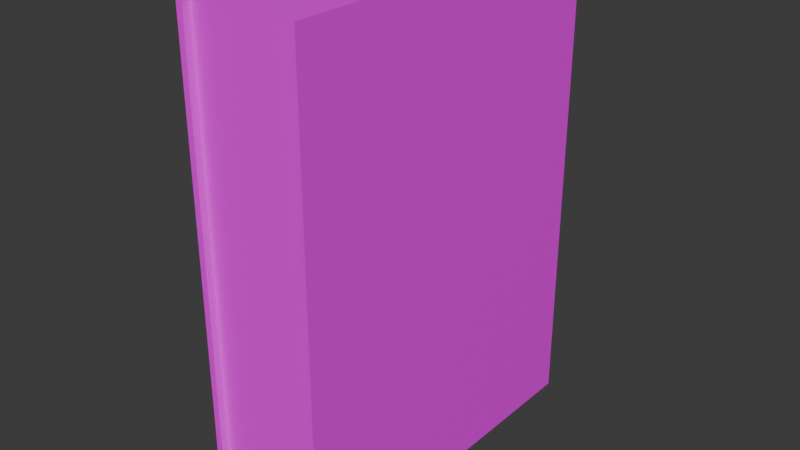 # Source: Book.blend  (saved by Blender 4.1.24; exported with 4.5.12 LTS)
import bpy
from mathutils import Matrix  # noqa: F401  (used for matrix-valued properties, if any)

bpy.ops.wm.read_factory_settings(use_empty=True)
scene = bpy.context.scene
scene.name = 'Scene'

# ---- collections
col_collection = bpy.data.collections.new('Collection'); scene.collection.children.link(col_collection)

# ---- images (referenced by path relative to the original .blend; pixels are not part of the script)
import os
ASSET_DIR = os.environ.get("B2B_ASSET_DIR", "")  # directory of the original .blend (textures are referenced by path, not embedded)
HERE = os.path.dirname(os.path.abspath(__file__))  # packed textures are extracted next to this script under _unpacked/

def load_image(name, relpath, width, height, colorspace="sRGB"):
    """Load a texture the original file referenced (path relative to the .blend, or extracted next to this script)."""
    p = next((c for c in (os.path.join(HERE, relpath), os.path.join(ASSET_DIR, relpath)) if relpath and os.path.exists(c)), "")
    if p:
        img = bpy.data.images.load(p, check_existing=True)
        img.name = name
    else:  # same state as the original file: an image datablock whose file is absent (Cycles renders it pink)
        img = bpy.data.images.new(name, width, height)
        img.source = "FILE"
        img.filepath = "//" + (relpath or name)
    img.colorspace_settings.name = colorspace
    return img
img_book = load_image('Book', 'book-1.png', 1024, 1024, 'sRGB')

# ---- materials (node trees are filled in below, after node groups)
mat_book = bpy.data.materials.new('Book')
mat_book.use_transparent_shadow = False

# ---- material node trees
mat_book.use_nodes = True; mat_book.node_tree.nodes.clear()
_N = mat_book.node_tree.nodes; _L = mat_book.node_tree.links
n0 = _N.new('ShaderNodeBsdfPrincipled'); n0.name = 'Principled BSDF'; n0.location = (10, 300)
n1 = _N.new('ShaderNodeOutputMaterial'); n1.name = 'Material Output'; n1.location = (300, 300)
n2 = _N.new('ShaderNodeTexImage'); n2.name = 'Image Texture'; n2.location = (-280, 280)
n2.image = img_book
_L.new(n0.outputs[0], n1.inputs[0])
_L.new(n2.outputs[0], n0.inputs[0])
n1.is_active_output = True

# ---- world
world_world = bpy.data.worlds.new('World'); scene.world = world_world
world_world.use_nodes = True; world_world.node_tree.nodes.clear()
_N = world_world.node_tree.nodes; _L = world_world.node_tree.links
n0 = _N.new('ShaderNodeOutputWorld'); n0.name = 'World Output'; n0.location = (300, 300)
n1 = _N.new('ShaderNodeBackground'); n1.name = 'Background'; n1.location = (10, 300)
n1.inputs[0].default_value = (0.05088, 0.05088, 0.05088, 1.0)
_L.new(n1.outputs[0], n0.inputs[0])
n0.is_active_output = True
world_world.color = (0.05088, 0.05088, 0.05088)
world_world.use_sun_shadow = False
world_world.sun_shadow_jitter_overblur = 0.0

# ---- meshes
me_cube_001 = bpy.data.meshes.new('Cube.001')
me_cube_001.from_pydata([(-1.0, -3.0, -4.0), (-1.0, -3.0, 4.0), (1.0, -3.0, -4.0), (1.0, -3.0, 4.0), (-0.8936, 3.0, 4.0), (0.8936, 3.0, 4.0), (-0.8936, -3.0, -4.0), (0.8936, -3.0, -4.0), (0.8936, -3.0, 4.0), (-0.8936, -3.0, 4.0), (-1.0, 2.901, -4.0), (-1.0, 2.901, 4.0), (1.0, 2.901, -4.0), (1.0, 2.901, 4.0), (0.8936, 2.901, 4.0), (-0.8936, 2.901, 4.0), (-0.8936, 2.901, -4.0), (0.8936, 2.901, -4.0), (-0.8936, 3.0, 4.0), (0.889, 3.0, 4.0), (-0.8936, -2.87, -3.919), (0.889, -2.87, -3.919), (0.889, -2.87, 3.919), (-0.8936, -2.87, 3.919), (0.889, 2.901, -3.919), (-0.8936, 2.901, -3.919), (-0.8936, 2.901, 3.919), (0.889, 2.901, 3.919), (-1.0, 2.902, 4.0), (1.0, 2.902, -4.0), (-1.0, 2.902, -4.0), (1.0, 2.902, 4.0), (0.8936, 2.902, 4.0), (-0.8936, 2.902, 4.0), (-0.8936, 2.902, -4.0), (0.8936, 2.902, -4.0), (0.889, 2.902, 4.0), (-0.8936, 2.902, 4.0), (-0.8936, 2.902, -4.0), (0.889, 2.902, -4.0), (-0.9337, 3.0, -3.932), (-1.0, 2.932, -4.0), (-0.9337, 3.0, 4.0), (-1.0, 2.932, 4.0), (0.9337, 3.0, -3.932), (1.0, 2.933, -4.0), (1.0, 2.933, 4.0), (0.9337, 3.0, 4.0), (0.8936, 2.933, -4.0), (0.8936, 3.0, -3.932), (-0.8936, 3.0, -3.932), (-0.8936, 2.932, -4.0), (0.889, 2.933, -4.0), (0.889, 3.0, -3.932), (-0.8936, 3.0, -3.932), (-0.8936, 2.932, -4.0)], [], [(4, 42, 43, 28, 33), (46, 47, 5, 32, 31), (12, 13, 3, 2), (6, 9, 1, 0), (17, 12, 2, 7), (15, 11, 1, 9), (13, 14, 8, 3), (26, 15, 9, 23), (10, 16, 6, 0), (24, 17, 7, 21), (2, 3, 8, 7), (20, 23, 9, 6), (41, 51, 34, 30), (52, 48, 35, 39), (39, 35, 17, 24), (30, 34, 16, 10), (37, 33, 15, 26), (31, 32, 14, 13), (33, 28, 11, 15), (35, 29, 12, 17), (29, 31, 13, 12), (0, 1, 11, 10), (32, 36, 27, 14), (36, 37, 26, 27), (34, 38, 25, 16), (38, 39, 24, 25), (55, 52, 39, 38), (7, 8, 22, 21), (21, 22, 23, 20), (16, 25, 20, 6), (25, 24, 21, 20), (14, 27, 22, 8), (27, 26, 23, 22), (54, 18, 19, 53), (50, 4, 18, 54), (19, 18, 37, 36), (5, 19, 36, 32), (48, 45, 29, 35), (49, 5, 47, 44), (45, 46, 31, 29), (53, 19, 5, 49), (18, 4, 33, 37), (30, 28, 43, 41), (51, 55, 38, 34), (10, 11, 28, 30), (42, 40, 41, 43), (51, 41, 40, 50), (46, 45, 44, 47), (45, 48, 49, 44), (55, 51, 50, 54), (48, 52, 53, 49), (52, 55, 54, 53), (40, 42, 4, 50)])
_uv = me_cube_001.uv_layers.new(name='UVMap')
_uv.uv.foreach_set('vector', [0.07012, 0.7319, 0.06958, 0.7295, 0.07168, 0.7247, 0.07334, 0.7238, 0.07731, 0.7307, 0.07453, 0.8796, 0.06958, 0.8738, 0.06983, 0.8706, 0.07779, 0.8712, 0.07701, 0.8798, 0.9991, 0.701, 0.1269, 0.701, 0.1269, 0.05768, 0.9991, 0.05768, 0.9991, 0.7545, 0.1265, 0.7545, 0.1265, 0.7429, 0.9991, 0.7429, 0.04155, 0.99, 0.03312, 0.99, 0.03312, 0.5224, 0.04155, 0.5224, 0.08775, 0.99, 0.07933, 0.99, 0.07933, 0.5224, 0.08775, 0.5224, 0.04853, 0.5224, 0.05695, 0.5224, 0.05695, 0.99, 0.04853, 0.99, 0.09414, 0.99, 0.08775, 0.99, 0.08775, 0.5224, 0.09414, 0.5327, 0.06393, 0.5224, 0.07236, 0.5224, 0.07236, 0.99, 0.06393, 0.99, 0.04795, 0.99, 0.04155, 0.99, 0.04155, 0.5224, 0.04795, 0.5327, 0.9991, 0.7421, 0.1265, 0.7421, 0.1265, 0.7305, 0.9991, 0.7305, 0.9903, 0.7686, 0.1353, 0.7686, 0.1265, 0.7545, 0.9991, 0.7545, 0.06186, 0.6583, 0.06173, 0.6726, 0.05775, 0.6726, 0.05782, 0.6583, 0.06015, 0.9117, 0.06018, 0.9123, 0.05612, 0.9123, 0.05607, 0.9117, 0.05607, 0.9117, 0.05612, 0.9123, 0.05599, 0.9123, 0.04525, 0.9116, 0.05782, 0.6583, 0.05775, 0.6726, 0.05766, 0.6725, 0.05724, 0.6583, 0.07731, 0.7307, 0.07731, 0.7307, 0.07736, 0.7306, 0.08376, 0.7317, 0.07701, 0.8798, 0.07779, 0.8712, 0.07789, 0.8712, 0.07711, 0.8798, 0.07731, 0.7307, 0.07334, 0.7238, 0.07342, 0.7238, 0.07736, 0.7306, 0.05612, 0.9123, 0.05601, 0.9265, 0.05584, 0.9265, 0.05599, 0.9123, 0.9991, 0.7019, 0.1269, 0.7019, 0.1269, 0.701, 0.9991, 0.701, 0.1259, 0.05676, 0.9975, 0.0564, 0.9978, 0.6993, 0.1262, 0.6997, 0.07779, 0.8712, 0.07783, 0.8708, 0.08507, 0.8703, 0.07789, 0.8712, 0.07783, 0.8708, 0.07731, 0.7307, 0.08376, 0.7317, 0.08507, 0.8703, 0.05775, 0.6726, 0.05774, 0.6726, 0.04692, 0.6725, 0.05766, 0.6725, 0.05774, 0.6726, 0.05607, 0.9117, 0.04525, 0.9116, 0.04692, 0.6725, 0.06182, 0.6726, 0.06015, 0.9117, 0.05607, 0.9117, 0.05774, 0.6726, 0.9991, 0.7305, 0.1265, 0.7305, 0.1353, 0.7163, 0.9903, 0.7163, 0.1219, 0.01104, 0.1219, 0.5084, 0.008766, 0.5084, 0.008765, 0.01104, 0.07236, 0.5224, 0.07875, 0.5224, 0.07875, 0.9797, 0.07236, 0.99, 0.008843, 0.01345, 0.1219, 0.01345, 0.1219, 0.3796, 0.008843, 0.3796, 0.05695, 0.5224, 0.06335, 0.5224, 0.06335, 0.9797, 0.05695, 0.99, 0.007669, 0.01113, 0.1208, 0.01113, 0.1208, 0.3773, 0.007669, 0.3773, 0.9991, 0.9685, 0.1364, 0.9685, 0.1364, 0.7747, 0.9991, 0.7746, 0.9991, 0.9693, 0.1369, 0.9694, 0.1364, 0.9685, 0.9991, 0.9685, 0.06985, 0.8702, 0.07012, 0.7319, 0.07731, 0.7307, 0.07783, 0.8708, 0.06983, 0.8706, 0.06985, 0.8702, 0.07783, 0.8708, 0.07779, 0.8712, 0.06018, 0.9123, 0.0601, 0.9265, 0.05601, 0.9265, 0.05612, 0.9123, 0.9991, 0.7737, 0.1364, 0.7738, 0.1364, 0.7694, 0.9991, 0.7694, 0.9991, 0.7052, 0.1269, 0.7052, 0.1269, 0.7019, 0.9991, 0.7019, 0.9991, 0.7746, 0.1364, 0.7747, 0.1364, 0.7738, 0.9991, 0.7737, 0.07012, 0.7319, 0.07012, 0.7319, 0.07731, 0.7307, 0.07731, 0.7307, 0.1262, 0.7002, 0.9978, 0.7002, 0.9978, 0.7035, 0.1262, 0.7034, 0.06173, 0.6726, 0.06182, 0.6726, 0.05774, 0.6726, 0.05775, 0.6726, 0.1262, 0.6997, 0.9978, 0.6993, 0.9978, 0.7002, 0.1262, 0.7002, 0.9978, 0.7138, 0.1336, 0.7138, 0.1262, 0.7034, 0.9978, 0.7035, 0.06173, 0.6726, 0.06186, 0.6583, 0.07471, 0.6673, 0.07469, 0.6727, 0.1269, 0.7052, 0.9991, 0.7052, 0.9917, 0.7155, 0.1269, 0.7155, 0.0601, 0.9265, 0.06018, 0.9123, 0.07296, 0.9124, 0.07291, 0.9178, 0.06182, 0.6726, 0.06173, 0.6726, 0.07469, 0.6727, 0.07469, 0.6727, 0.06018, 0.9123, 0.06015, 0.9117, 0.07298, 0.9118, 0.07296, 0.9124, 0.06015, 0.9117, 0.06182, 0.6726, 0.07469, 0.6727, 0.07298, 0.9118, 0.9991, 0.9737, 0.1369, 0.9737, 0.1369, 0.9694, 0.9991, 0.9693])
me_cube_001.materials.append(mat_book)
me_cube_001.update()

# ---- objects
ob_cube = bpy.data.objects.new('Cube', me_cube_001)

# ---- transforms, parenting, visibility, modifiers, constraints
ob_cube.location = (0.0, 0.0, 0.0)

# ---- collection membership
col_collection.objects.link(ob_cube)

# ---- scene / render settings (as saved in the file)
scene.frame_start = 1; scene.frame_end = 250; scene.frame_set(1)
scene.render.engine = 'BLENDER_EEVEE_NEXT'
scene.cycles.sampling_pattern = 'TABULATED_SOBOL'
scene.eevee.ray_tracing_options.trace_max_roughness = 0.0
bpy.context.view_layer.update()

# ---- added for rendering (the .blend has no active camera and no usable light): camera, sun
cam_auto = bpy.data.cameras.new('AutoCamera')
cam_auto.lens = 50.0
cam_auto.sensor_width = 36.0
cam_auto.clip_end = 1000.0
ob_auto_camera = bpy.data.objects.new('AutoCamera', cam_auto)
scene.collection.objects.link(ob_auto_camera)
ob_auto_camera.location = (9.43548, -11.3226, 7.54838)
ob_auto_camera.rotation_euler = (1.09748, -7.21219e-08, 0.694738)
scene.camera = ob_auto_camera
light_auto_sun = bpy.data.lights.new('AutoSun', 'SUN')
light_auto_sun.energy = 3.0
light_auto_sun.angle = 0.0523599
ob_auto_sun = bpy.data.objects.new('AutoSun', light_auto_sun)
scene.collection.objects.link(ob_auto_sun)
ob_auto_sun.rotation_euler = (0.872665, 0.174533, 0.523599)
bpy.context.view_layer.update()
